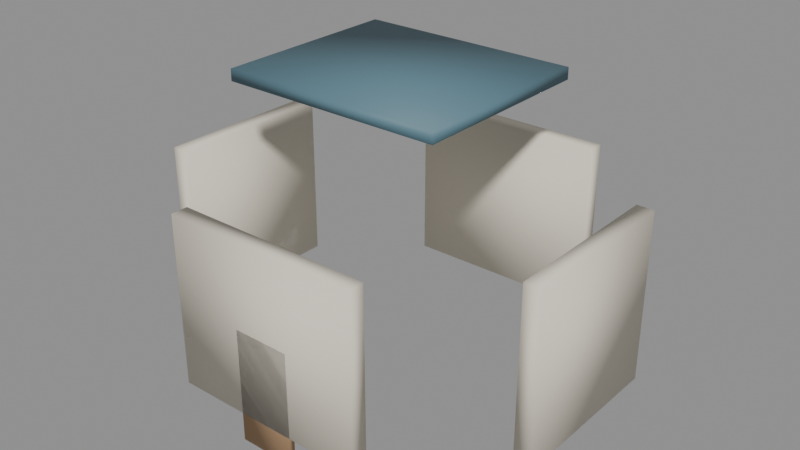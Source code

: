 # Source: filler_annex.blend  (saved by Blender 5.1.29; exported with 4.5.12 LTS)
import bpy
from mathutils import Matrix  # noqa: F401  (used for matrix-valued properties, if any)

bpy.ops.wm.read_factory_settings(use_empty=True)
scene = bpy.context.scene
scene.name = 'Scene'

# ---- materials (node trees are filled in below, after node groups)
mat_kit_stone = bpy.data.materials.new('Kit_Stone')
mat_kit_wood = bpy.data.materials.new('Kit_Wood')
mat_kit_rooftile = bpy.data.materials.new('Kit_RoofTile')

# ---- material node trees
mat_kit_stone.use_nodes = True; mat_kit_stone.node_tree.nodes.clear()
_N = mat_kit_stone.node_tree.nodes; _L = mat_kit_stone.node_tree.links
n0 = _N.new('ShaderNodeBsdfPrincipled'); n0.name = 'Principled BSDF'; n0.location = (-200, 100)
n0.inputs[0].default_value = (0.78, 0.72, 0.6, 1.0)
n0.inputs[2].default_value = 0.75
n1 = _N.new('ShaderNodeOutputMaterial'); n1.name = 'Material Output'; n1.location = (200, 100)
_L.new(n0.outputs[0], n1.inputs[0])
n1.is_active_output = True
mat_kit_wood.use_nodes = True; mat_kit_wood.node_tree.nodes.clear()
_N = mat_kit_wood.node_tree.nodes; _L = mat_kit_wood.node_tree.links
n0 = _N.new('ShaderNodeBsdfPrincipled'); n0.name = 'Principled BSDF'; n0.location = (-200, 100)
n0.inputs[0].default_value = (0.45, 0.28, 0.15, 1.0)
n0.inputs[2].default_value = 0.8
n1 = _N.new('ShaderNodeOutputMaterial'); n1.name = 'Material Output'; n1.location = (200, 100)
_L.new(n0.outputs[0], n1.inputs[0])
n1.is_active_output = True
mat_kit_rooftile.use_nodes = True; mat_kit_rooftile.node_tree.nodes.clear()
_N = mat_kit_rooftile.node_tree.nodes; _L = mat_kit_rooftile.node_tree.links
n0 = _N.new('ShaderNodeBsdfPrincipled'); n0.name = 'Principled BSDF'; n0.location = (-200, 100)
n0.inputs[0].default_value = (0.1, 0.2, 0.25, 1.0)
n0.inputs[2].default_value = 0.6
n1 = _N.new('ShaderNodeOutputMaterial'); n1.name = 'Material Output'; n1.location = (200, 100)
_L.new(n0.outputs[0], n1.inputs[0])
n1.is_active_output = True

# ---- meshes
me_annex_wall_s0_0_mesh = bpy.data.meshes.new('annex_wall_s0_0_mesh')
me_annex_wall_s0_0_mesh.from_pydata([(-0.875, -0.075, -0.75), (-0.875, -0.075, 0.75), (-0.875, 0.075, -0.75), (-0.875, 0.075, 0.75), (0.875, -0.075, -0.75), (0.875, -0.075, 0.75), (0.875, 0.075, -0.75), (0.875, 0.075, 0.75)], [], [(0, 1, 3, 2), (2, 3, 7, 6), (6, 7, 5, 4), (4, 5, 1, 0), (2, 6, 4, 0), (7, 3, 1, 5)])
me_annex_wall_s0_0_mesh.polygons.foreach_set('use_smooth', [True] * 6)
me_annex_wall_s0_0_mesh.materials.append(mat_kit_stone)
me_annex_wall_s0_0_mesh.update()
me_annex_wall_s0_1_mesh = bpy.data.meshes.new('annex_wall_s0_1_mesh')
me_annex_wall_s0_1_mesh.from_pydata([(-0.875, -0.075, -0.75), (-0.875, -0.075, 0.75), (-0.875, 0.075, -0.75), (-0.875, 0.075, 0.75), (0.875, -0.075, -0.75), (0.875, -0.075, 0.75), (0.875, 0.075, -0.75), (0.875, 0.075, 0.75)], [], [(0, 1, 3, 2), (2, 3, 7, 6), (6, 7, 5, 4), (4, 5, 1, 0), (2, 6, 4, 0), (7, 3, 1, 5)])
me_annex_wall_s0_1_mesh.polygons.foreach_set('use_smooth', [True] * 6)
me_annex_wall_s0_1_mesh.materials.append(mat_kit_stone)
me_annex_wall_s0_1_mesh.update()
me_annex_wall_s0_2_mesh = bpy.data.meshes.new('annex_wall_s0_2_mesh')
me_annex_wall_s0_2_mesh.from_pydata([(-0.75, -0.075, -0.75), (-0.75, -0.075, 0.75), (-0.75, 0.075, -0.75), (-0.75, 0.075, 0.75), (0.75, -0.075, -0.75), (0.75, -0.075, 0.75), (0.75, 0.075, -0.75), (0.75, 0.075, 0.75)], [], [(0, 1, 3, 2), (2, 3, 7, 6), (6, 7, 5, 4), (4, 5, 1, 0), (2, 6, 4, 0), (7, 3, 1, 5)])
me_annex_wall_s0_2_mesh.polygons.foreach_set('use_smooth', [True] * 6)
me_annex_wall_s0_2_mesh.materials.append(mat_kit_stone)
me_annex_wall_s0_2_mesh.update()
me_annex_wall_s0_3_mesh = bpy.data.meshes.new('annex_wall_s0_3_mesh')
me_annex_wall_s0_3_mesh.from_pydata([(-0.75, -0.075, -0.75), (-0.75, -0.075, 0.75), (-0.75, 0.075, -0.75), (-0.75, 0.075, 0.75), (0.75, -0.075, -0.75), (0.75, -0.075, 0.75), (0.75, 0.075, -0.75), (0.75, 0.075, 0.75)], [], [(0, 1, 3, 2), (2, 3, 7, 6), (6, 7, 5, 4), (4, 5, 1, 0), (2, 6, 4, 0), (7, 3, 1, 5)])
me_annex_wall_s0_3_mesh.polygons.foreach_set('use_smooth', [True] * 6)
me_annex_wall_s0_3_mesh.materials.append(mat_kit_stone)
me_annex_wall_s0_3_mesh.update()
me_annex_door_mesh = bpy.data.meshes.new('annex_door_mesh')
me_annex_door_mesh.from_pydata([(-0.25, -0.025, -0.5), (-0.25, -0.025, 0.5), (-0.25, 0.025, -0.5), (-0.25, 0.025, 0.5), (0.25, -0.025, -0.5), (0.25, -0.025, 0.5), (0.25, 0.025, -0.5), (0.25, 0.025, 0.5)], [], [(0, 1, 3, 2), (2, 3, 7, 6), (6, 7, 5, 4), (4, 5, 1, 0), (2, 6, 4, 0), (7, 3, 1, 5)])
me_annex_door_mesh.polygons.foreach_set('use_smooth', [True] * 6)
me_annex_door_mesh.materials.append(mat_kit_wood)
me_annex_door_mesh.update()
me_annex_roof_mesh = bpy.data.meshes.new('annex_roof_mesh')
me_annex_roof_mesh.from_pydata([(-0.9625, -0.825, -0.05), (-0.9625, -0.825, 0.05), (-0.9625, 0.825, -0.05), (-0.9625, 0.825, 0.05), (0.9625, -0.825, -0.05), (0.9625, -0.825, 0.05), (0.9625, 0.825, -0.05), (0.9625, 0.825, 0.05)], [], [(0, 1, 3, 2), (2, 3, 7, 6), (6, 7, 5, 4), (4, 5, 1, 0), (2, 6, 4, 0), (7, 3, 1, 5)])
me_annex_roof_mesh.polygons.foreach_set('use_smooth', [True] * 6)
me_annex_roof_mesh.materials.append(mat_kit_rooftile)
me_annex_roof_mesh.update()

# ---- objects
ob_annex_root = bpy.data.objects.new('annex_root', None)
ob_annex_wall_s0_0 = bpy.data.objects.new('annex_wall_s0_0', me_annex_wall_s0_0_mesh)
ob_annex_wall_s0_1 = bpy.data.objects.new('annex_wall_s0_1', me_annex_wall_s0_1_mesh)
ob_annex_wall_s0_2 = bpy.data.objects.new('annex_wall_s0_2', me_annex_wall_s0_2_mesh)
ob_annex_wall_s0_3 = bpy.data.objects.new('annex_wall_s0_3', me_annex_wall_s0_3_mesh)
ob_annex_door = bpy.data.objects.new('annex_door', me_annex_door_mesh)
ob_annex_roof = bpy.data.objects.new('annex_roof', me_annex_roof_mesh)

# ---- transforms, parenting, visibility, modifiers, constraints
ob_annex_root.location = (0.0, 0.0, 0.0)
ob_annex_wall_s0_0.parent = ob_annex_root
ob_annex_wall_s0_0.location = (0.0, -1.5, 1.5)
ob_annex_wall_s0_1.parent = ob_annex_root
ob_annex_wall_s0_1.location = (0.0, 1.5, 1.5)
ob_annex_wall_s0_1.rotation_euler = (0.0, 0.0, 3.142)
ob_annex_wall_s0_2.parent = ob_annex_root
ob_annex_wall_s0_2.location = (-1.75, 0.0, 1.5)
ob_annex_wall_s0_2.rotation_euler = (0.0, 0.0, 1.571)
ob_annex_wall_s0_3.parent = ob_annex_root
ob_annex_wall_s0_3.location = (1.75, 0.0, 1.5)
ob_annex_wall_s0_3.rotation_euler = (0.0, 0.0, -1.571)
ob_annex_door.parent = ob_annex_root
ob_annex_door.location = (0.0, -1.55, 1.0)
ob_annex_roof.parent = ob_annex_root
ob_annex_roof.location = (0.0, 0.0, 3.1)

# ---- collection membership
scene.collection.objects.link(ob_annex_root)
scene.collection.objects.link(ob_annex_wall_s0_0)
scene.collection.objects.link(ob_annex_wall_s0_1)
scene.collection.objects.link(ob_annex_wall_s0_2)
scene.collection.objects.link(ob_annex_wall_s0_3)
scene.collection.objects.link(ob_annex_door)
scene.collection.objects.link(ob_annex_roof)

# ---- scene / render settings (as saved in the file)
scene.frame_start = 1; scene.frame_end = 250; scene.frame_set(1)
scene.render.engine = 'BLENDER_EEVEE_NEXT'
scene.render.bake_bias = 0.0
scene.render.bake_samples = 0
scene.cycles.sampling_pattern = 'TABULATED_SOBOL'
scene.eevee.use_volume_custom_range = False
bpy.context.view_layer.update()

# ---- added for rendering (the .blend has no active camera and no usable light): camera, sun + grey world if the file has none
cam_auto = bpy.data.cameras.new('AutoCamera')
cam_auto.lens = 50.0
cam_auto.sensor_width = 36.0
cam_auto.clip_end = 1000.0
ob_auto_camera = bpy.data.objects.new('AutoCamera', cam_auto)
scene.collection.objects.link(ob_auto_camera)
ob_auto_camera.location = (5.09021, -6.10825, 5.89717)
ob_auto_camera.rotation_euler = (1.09748, -7.21219e-08, 0.694738)
scene.camera = ob_auto_camera
light_auto_sun = bpy.data.lights.new('AutoSun', 'SUN')
light_auto_sun.energy = 3.0
light_auto_sun.angle = 0.0523599
ob_auto_sun = bpy.data.objects.new('AutoSun', light_auto_sun)
scene.collection.objects.link(ob_auto_sun)
ob_auto_sun.rotation_euler = (0.872665, 0.174533, 0.523599)
if scene.world is None:
    world_auto = bpy.data.worlds.new('AutoWorld')
    world_auto.color = (0.3, 0.3, 0.3)
    scene.world = world_auto
bpy.context.view_layer.update()
